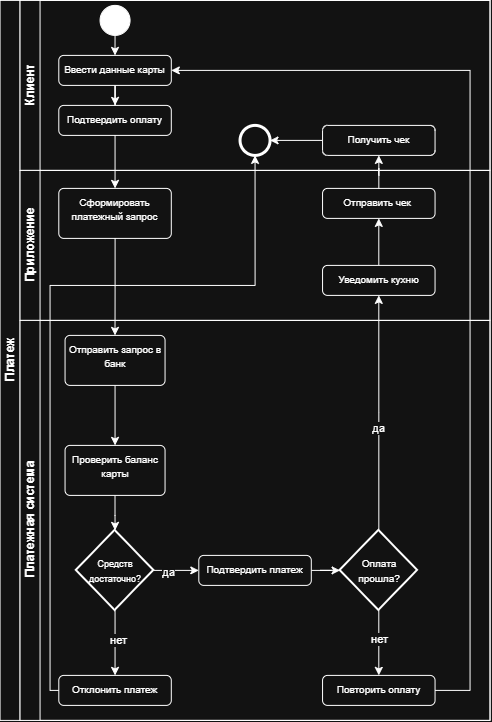

The diagram above was exported from draw.io. Its source (the exported page's mxGraphModel, read from the mxfile embedded in the PNG):
<mxGraphModel dx="896" dy="489" grid="1" gridSize="10" guides="1" tooltips="1" connect="1" arrows="1" fold="1" page="1" pageScale="1" pageWidth="827" pageHeight="1169" math="0" shadow="0">
  <root>
    <mxCell id="0" />
    <mxCell id="1" parent="0" />
    <mxCell id="9UWUtT1B4AmpJgPn-5gJ-1" parent="1" style="swimlane;childLayout=stackLayout;resizeParent=1;resizeParentMax=0;horizontal=0;startSize=20;horizontalStack=0;html=1;" value="Платеж" vertex="1">
      <mxGeometry height="720" width="490" x="280" y="585" as="geometry" />
    </mxCell>
    <mxCell id="9UWUtT1B4AmpJgPn-5gJ-70" edge="1" parent="9UWUtT1B4AmpJgPn-5gJ-1" source="9UWUtT1B4AmpJgPn-5gJ-2" style="edgeStyle=orthogonalEdgeStyle;rounded=0;orthogonalLoop=1;jettySize=auto;html=1;exitX=0.5;exitY=1;exitDx=0;exitDy=0;entryX=0.5;entryY=0;entryDx=0;entryDy=0;" target="9UWUtT1B4AmpJgPn-5gJ-3">
      <mxGeometry relative="1" as="geometry" />
    </mxCell>
    <mxCell id="9UWUtT1B4AmpJgPn-5gJ-2" parent="9UWUtT1B4AmpJgPn-5gJ-1" style="swimlane;startSize=20;horizontal=0;html=1;" value="Клиент" vertex="1">
      <mxGeometry height="170" width="470" x="20" as="geometry" />
    </mxCell>
    <mxCell id="9UWUtT1B4AmpJgPn-5gJ-7" edge="1" parent="9UWUtT1B4AmpJgPn-5gJ-2" source="9UWUtT1B4AmpJgPn-5gJ-5" style="edgeStyle=orthogonalEdgeStyle;rounded=0;orthogonalLoop=1;jettySize=auto;html=1;" target="9UWUtT1B4AmpJgPn-5gJ-6" value="">
      <mxGeometry relative="1" as="geometry" />
    </mxCell>
    <mxCell id="9UWUtT1B4AmpJgPn-5gJ-5" parent="9UWUtT1B4AmpJgPn-5gJ-2" style="ellipse;fillColor=strokeColor;html=1;" value="" vertex="1">
      <mxGeometry height="30" width="30" x="80" y="5" as="geometry" />
    </mxCell>
    <mxCell id="9UWUtT1B4AmpJgPn-5gJ-11" edge="1" parent="9UWUtT1B4AmpJgPn-5gJ-2" source="9UWUtT1B4AmpJgPn-5gJ-6" style="edgeStyle=orthogonalEdgeStyle;rounded=0;orthogonalLoop=1;jettySize=auto;html=1;" target="9UWUtT1B4AmpJgPn-5gJ-10" value="">
      <mxGeometry relative="1" as="geometry" />
    </mxCell>
    <mxCell id="9UWUtT1B4AmpJgPn-5gJ-6" parent="9UWUtT1B4AmpJgPn-5gJ-2" style="html=1;align=center;verticalAlign=top;rounded=1;absoluteArcSize=1;arcSize=10;dashed=0;whiteSpace=wrap;" value="&lt;font style=&quot;font-size: 10px;&quot;&gt;Ввести данные карты&lt;/font&gt;" vertex="1">
      <mxGeometry height="30" width="112.5" x="38.75" y="55" as="geometry" />
    </mxCell>
    <mxCell id="9UWUtT1B4AmpJgPn-5gJ-10" parent="9UWUtT1B4AmpJgPn-5gJ-2" style="html=1;align=center;verticalAlign=top;rounded=1;absoluteArcSize=1;arcSize=10;dashed=0;whiteSpace=wrap;" value="&lt;font style=&quot;font-size: 10px;&quot;&gt;Подтвердить оплату&lt;/font&gt;" vertex="1">
      <mxGeometry height="30" width="112.5" x="38.75" y="105" as="geometry" />
    </mxCell>
    <mxCell id="9UWUtT1B4AmpJgPn-5gJ-68" edge="1" parent="9UWUtT1B4AmpJgPn-5gJ-2" source="9UWUtT1B4AmpJgPn-5gJ-65" style="edgeStyle=orthogonalEdgeStyle;rounded=0;orthogonalLoop=1;jettySize=auto;html=1;" target="9UWUtT1B4AmpJgPn-5gJ-67" value="">
      <mxGeometry relative="1" as="geometry" />
    </mxCell>
    <mxCell id="9UWUtT1B4AmpJgPn-5gJ-65" parent="9UWUtT1B4AmpJgPn-5gJ-2" style="html=1;align=center;verticalAlign=top;rounded=1;absoluteArcSize=1;arcSize=10;dashed=0;whiteSpace=wrap;" value="&lt;font style=&quot;font-size: 10px;&quot;&gt;Получить чек&lt;/font&gt;" vertex="1">
      <mxGeometry height="30" width="112.5" x="302.5" y="125" as="geometry" />
    </mxCell>
    <mxCell id="9UWUtT1B4AmpJgPn-5gJ-67" parent="9UWUtT1B4AmpJgPn-5gJ-2" style="points=[[0.145,0.145,0],[0.5,0,0],[0.855,0.145,0],[1,0.5,0],[0.855,0.855,0],[0.5,1,0],[0.145,0.855,0],[0,0.5,0]];shape=mxgraph.bpmn.event;html=1;verticalLabelPosition=bottom;labelBackgroundColor=#ffffff;verticalAlign=top;align=center;perimeter=ellipsePerimeter;outlineConnect=0;aspect=fixed;outline=end;symbol=terminate2;" value="" vertex="1">
      <mxGeometry height="30" width="30" x="220" y="125" as="geometry" />
    </mxCell>
    <mxCell id="9UWUtT1B4AmpJgPn-5gJ-3" parent="9UWUtT1B4AmpJgPn-5gJ-1" style="swimlane;startSize=20;horizontal=0;html=1;" value="Приложение" vertex="1">
      <mxGeometry height="150" width="470" x="20" y="170" as="geometry" />
    </mxCell>
    <mxCell id="9UWUtT1B4AmpJgPn-5gJ-21" parent="9UWUtT1B4AmpJgPn-5gJ-3" style="html=1;align=center;verticalAlign=top;rounded=1;absoluteArcSize=1;arcSize=10;dashed=0;whiteSpace=wrap;" value="&lt;font style=&quot;font-size: 10px;&quot;&gt;Сформировать платежный запрос&lt;/font&gt;" vertex="1">
      <mxGeometry height="50" width="112.5" x="38.75" y="18" as="geometry" />
    </mxCell>
    <mxCell id="9UWUtT1B4AmpJgPn-5gJ-64" edge="1" parent="9UWUtT1B4AmpJgPn-5gJ-3" source="9UWUtT1B4AmpJgPn-5gJ-56" style="edgeStyle=orthogonalEdgeStyle;rounded=0;orthogonalLoop=1;jettySize=auto;html=1;" target="9UWUtT1B4AmpJgPn-5gJ-63" value="">
      <mxGeometry relative="1" as="geometry" />
    </mxCell>
    <mxCell id="9UWUtT1B4AmpJgPn-5gJ-56" parent="9UWUtT1B4AmpJgPn-5gJ-3" style="html=1;align=center;verticalAlign=top;rounded=1;absoluteArcSize=1;arcSize=10;dashed=0;whiteSpace=wrap;" value="&lt;font style=&quot;font-size: 10px;&quot;&gt;Уведомить кухню&lt;/font&gt;" vertex="1">
      <mxGeometry height="30" width="112.5" x="302.5" y="95" as="geometry" />
    </mxCell>
    <mxCell id="9UWUtT1B4AmpJgPn-5gJ-63" parent="9UWUtT1B4AmpJgPn-5gJ-3" style="html=1;align=center;verticalAlign=top;rounded=1;absoluteArcSize=1;arcSize=10;dashed=0;whiteSpace=wrap;" value="&lt;font style=&quot;font-size: 10px;&quot;&gt;Отправить чек&amp;nbsp;&lt;/font&gt;" vertex="1">
      <mxGeometry height="30" width="112.5" x="302.5" y="18" as="geometry" />
    </mxCell>
    <mxCell id="9UWUtT1B4AmpJgPn-5gJ-4" parent="9UWUtT1B4AmpJgPn-5gJ-1" style="swimlane;startSize=20;horizontal=0;html=1;" value="Платежная система" vertex="1">
      <mxGeometry height="400" width="470" x="20" y="320" as="geometry" />
    </mxCell>
    <mxCell id="9UWUtT1B4AmpJgPn-5gJ-42" edge="1" parent="9UWUtT1B4AmpJgPn-5gJ-4" source="9UWUtT1B4AmpJgPn-5gJ-23" style="edgeStyle=orthogonalEdgeStyle;rounded=0;orthogonalLoop=1;jettySize=auto;html=1;" target="9UWUtT1B4AmpJgPn-5gJ-41" value="">
      <mxGeometry relative="1" as="geometry" />
    </mxCell>
    <mxCell id="9UWUtT1B4AmpJgPn-5gJ-23" parent="9UWUtT1B4AmpJgPn-5gJ-4" style="html=1;align=center;verticalAlign=top;rounded=1;absoluteArcSize=1;arcSize=10;dashed=0;whiteSpace=wrap;" value="&lt;font style=&quot;font-size: 10px;&quot;&gt;Отправить запрос в банк&lt;/font&gt;" vertex="1">
      <mxGeometry height="50" width="100" x="45" y="15" as="geometry" />
    </mxCell>
    <mxCell id="9UWUtT1B4AmpJgPn-5gJ-48" edge="1" parent="9UWUtT1B4AmpJgPn-5gJ-4" source="9UWUtT1B4AmpJgPn-5gJ-25" style="edgeStyle=orthogonalEdgeStyle;rounded=0;orthogonalLoop=1;jettySize=auto;html=1;" target="9UWUtT1B4AmpJgPn-5gJ-47" value="">
      <mxGeometry relative="1" as="geometry" />
    </mxCell>
    <mxCell id="9UWUtT1B4AmpJgPn-5gJ-49" connectable="0" parent="9UWUtT1B4AmpJgPn-5gJ-48" style="edgeLabel;html=1;align=center;verticalAlign=middle;resizable=0;points=[];" value="да" vertex="1">
      <mxGeometry relative="1" x="-0.3657" y="-2" as="geometry">
        <mxPoint as="offset" />
      </mxGeometry>
    </mxCell>
    <mxCell id="9UWUtT1B4AmpJgPn-5gJ-52" edge="1" parent="9UWUtT1B4AmpJgPn-5gJ-4" source="9UWUtT1B4AmpJgPn-5gJ-25" style="edgeStyle=orthogonalEdgeStyle;rounded=0;orthogonalLoop=1;jettySize=auto;html=1;" target="9UWUtT1B4AmpJgPn-5gJ-44" value="">
      <mxGeometry relative="1" as="geometry" />
    </mxCell>
    <mxCell id="9UWUtT1B4AmpJgPn-5gJ-53" connectable="0" parent="9UWUtT1B4AmpJgPn-5gJ-52" style="edgeLabel;html=1;align=center;verticalAlign=middle;resizable=0;points=[];" value="нет" vertex="1">
      <mxGeometry relative="1" x="-0.0831" y="3" as="geometry">
        <mxPoint as="offset" />
      </mxGeometry>
    </mxCell>
    <mxCell id="9UWUtT1B4AmpJgPn-5gJ-25" parent="9UWUtT1B4AmpJgPn-5gJ-4" style="strokeWidth=2;html=1;shape=mxgraph.flowchart.decision;whiteSpace=wrap;" value="&lt;font style=&quot;font-size: 9px;&quot;&gt;Средств достаточно?&lt;/font&gt;" vertex="1">
      <mxGeometry height="80" width="77.5" x="56.25" y="210" as="geometry" />
    </mxCell>
    <mxCell id="9UWUtT1B4AmpJgPn-5gJ-43" edge="1" parent="9UWUtT1B4AmpJgPn-5gJ-4" source="9UWUtT1B4AmpJgPn-5gJ-41" style="edgeStyle=orthogonalEdgeStyle;rounded=0;orthogonalLoop=1;jettySize=auto;html=1;" target="9UWUtT1B4AmpJgPn-5gJ-25" value="">
      <mxGeometry relative="1" as="geometry" />
    </mxCell>
    <mxCell id="9UWUtT1B4AmpJgPn-5gJ-41" parent="9UWUtT1B4AmpJgPn-5gJ-4" style="html=1;align=center;verticalAlign=top;rounded=1;absoluteArcSize=1;arcSize=10;dashed=0;whiteSpace=wrap;" value="&lt;span style=&quot;font-size: 10px;&quot;&gt;Проверить баланс карты&lt;/span&gt;" vertex="1">
      <mxGeometry height="50" width="100" x="45" y="125" as="geometry" />
    </mxCell>
    <mxCell id="9UWUtT1B4AmpJgPn-5gJ-44" parent="9UWUtT1B4AmpJgPn-5gJ-4" style="html=1;align=center;verticalAlign=top;rounded=1;absoluteArcSize=1;arcSize=10;dashed=0;whiteSpace=wrap;" value="&lt;font style=&quot;font-size: 10px;&quot;&gt;Отклонить платеж&lt;/font&gt;" vertex="1">
      <mxGeometry height="30" width="112.5" x="38.75" y="355" as="geometry" />
    </mxCell>
    <mxCell id="9UWUtT1B4AmpJgPn-5gJ-55" edge="1" parent="9UWUtT1B4AmpJgPn-5gJ-4" source="9UWUtT1B4AmpJgPn-5gJ-47" style="edgeStyle=orthogonalEdgeStyle;rounded=0;orthogonalLoop=1;jettySize=auto;html=1;" target="9UWUtT1B4AmpJgPn-5gJ-54" value="">
      <mxGeometry relative="1" as="geometry" />
    </mxCell>
    <mxCell id="9UWUtT1B4AmpJgPn-5gJ-47" parent="9UWUtT1B4AmpJgPn-5gJ-4" style="html=1;align=center;verticalAlign=top;rounded=1;absoluteArcSize=1;arcSize=10;dashed=0;whiteSpace=wrap;" value="&lt;font style=&quot;font-size: 10px;&quot;&gt;Подтвердить платеж&lt;/font&gt;" vertex="1">
      <mxGeometry height="30" width="112.5" x="178.75" y="235" as="geometry" />
    </mxCell>
    <mxCell id="9UWUtT1B4AmpJgPn-5gJ-60" edge="1" parent="9UWUtT1B4AmpJgPn-5gJ-4" source="9UWUtT1B4AmpJgPn-5gJ-54" style="edgeStyle=orthogonalEdgeStyle;rounded=0;orthogonalLoop=1;jettySize=auto;html=1;" target="9UWUtT1B4AmpJgPn-5gJ-59" value="">
      <mxGeometry relative="1" as="geometry" />
    </mxCell>
    <mxCell id="9UWUtT1B4AmpJgPn-5gJ-61" connectable="0" parent="9UWUtT1B4AmpJgPn-5gJ-60" style="edgeLabel;html=1;align=center;verticalAlign=middle;resizable=0;points=[];" value="нет" vertex="1">
      <mxGeometry relative="1" x="-0.1085" as="geometry">
        <mxPoint as="offset" />
      </mxGeometry>
    </mxCell>
    <mxCell id="9UWUtT1B4AmpJgPn-5gJ-54" parent="9UWUtT1B4AmpJgPn-5gJ-4" style="strokeWidth=2;html=1;shape=mxgraph.flowchart.decision;whiteSpace=wrap;" value="&lt;font style=&quot;font-size: 10px;&quot;&gt;Оплата прошла?&lt;/font&gt;" vertex="1">
      <mxGeometry height="80" width="77.5" x="320" y="210" as="geometry" />
    </mxCell>
    <mxCell id="9UWUtT1B4AmpJgPn-5gJ-59" parent="9UWUtT1B4AmpJgPn-5gJ-4" style="html=1;align=center;verticalAlign=top;rounded=1;absoluteArcSize=1;arcSize=10;dashed=0;whiteSpace=wrap;" value="&lt;font style=&quot;font-size: 10px;&quot;&gt;Повторить оплату&lt;/font&gt;" vertex="1">
      <mxGeometry height="30" width="112.5" x="302.5" y="355" as="geometry" />
    </mxCell>
    <mxCell id="9UWUtT1B4AmpJgPn-5gJ-22" edge="1" parent="9UWUtT1B4AmpJgPn-5gJ-1" source="9UWUtT1B4AmpJgPn-5gJ-10" style="edgeStyle=orthogonalEdgeStyle;rounded=0;orthogonalLoop=1;jettySize=auto;html=1;" target="9UWUtT1B4AmpJgPn-5gJ-21" value="">
      <mxGeometry relative="1" as="geometry" />
    </mxCell>
    <mxCell id="9UWUtT1B4AmpJgPn-5gJ-24" edge="1" parent="9UWUtT1B4AmpJgPn-5gJ-1" source="9UWUtT1B4AmpJgPn-5gJ-21" style="edgeStyle=orthogonalEdgeStyle;rounded=0;orthogonalLoop=1;jettySize=auto;html=1;" target="9UWUtT1B4AmpJgPn-5gJ-23" value="">
      <mxGeometry relative="1" as="geometry" />
    </mxCell>
    <mxCell id="9UWUtT1B4AmpJgPn-5gJ-57" edge="1" parent="9UWUtT1B4AmpJgPn-5gJ-1" source="9UWUtT1B4AmpJgPn-5gJ-54" style="edgeStyle=orthogonalEdgeStyle;rounded=0;orthogonalLoop=1;jettySize=auto;html=1;entryX=0.5;entryY=1;entryDx=0;entryDy=0;" target="9UWUtT1B4AmpJgPn-5gJ-56">
      <mxGeometry relative="1" as="geometry" />
    </mxCell>
    <mxCell id="9UWUtT1B4AmpJgPn-5gJ-58" connectable="0" parent="9UWUtT1B4AmpJgPn-5gJ-57" style="edgeLabel;html=1;align=center;verticalAlign=middle;resizable=0;points=[];" value="да" vertex="1">
      <mxGeometry relative="1" x="-0.1254" y="1" as="geometry">
        <mxPoint as="offset" />
      </mxGeometry>
    </mxCell>
    <mxCell id="9UWUtT1B4AmpJgPn-5gJ-62" edge="1" parent="9UWUtT1B4AmpJgPn-5gJ-1" source="9UWUtT1B4AmpJgPn-5gJ-59" style="edgeStyle=orthogonalEdgeStyle;rounded=0;orthogonalLoop=1;jettySize=auto;html=1;entryX=1;entryY=0.5;entryDx=0;entryDy=0;" target="9UWUtT1B4AmpJgPn-5gJ-6">
      <mxGeometry relative="1" as="geometry">
        <Array as="points">
          <mxPoint x="470" y="690" />
          <mxPoint x="470" y="70" />
        </Array>
      </mxGeometry>
    </mxCell>
    <mxCell id="9UWUtT1B4AmpJgPn-5gJ-66" edge="1" parent="9UWUtT1B4AmpJgPn-5gJ-1" source="9UWUtT1B4AmpJgPn-5gJ-63" style="edgeStyle=orthogonalEdgeStyle;rounded=0;orthogonalLoop=1;jettySize=auto;html=1;" target="9UWUtT1B4AmpJgPn-5gJ-65" value="">
      <mxGeometry relative="1" as="geometry" />
    </mxCell>
    <mxCell id="9UWUtT1B4AmpJgPn-5gJ-69" edge="1" parent="9UWUtT1B4AmpJgPn-5gJ-1" source="9UWUtT1B4AmpJgPn-5gJ-44" style="edgeStyle=orthogonalEdgeStyle;rounded=0;orthogonalLoop=1;jettySize=auto;html=1;entryX=0.5;entryY=1;entryDx=0;entryDy=0;entryPerimeter=0;" target="9UWUtT1B4AmpJgPn-5gJ-67">
      <mxGeometry relative="1" as="geometry">
        <Array as="points">
          <mxPoint x="50" y="690" />
          <mxPoint x="50" y="285.05" />
          <mxPoint x="255.05" y="285.05" />
        </Array>
      </mxGeometry>
    </mxCell>
  </root>
</mxGraphModel>